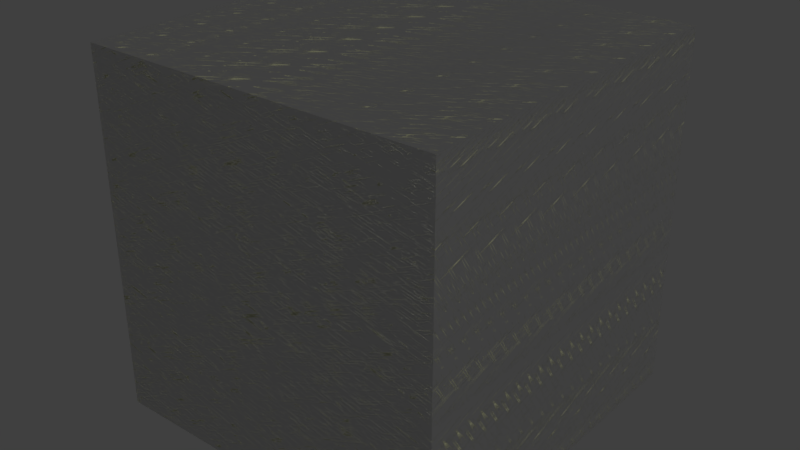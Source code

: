 # Source: untitled_1.blend  (saved by Blender 2.79.0; exported with 4.5.12 LTS)
import bpy
from mathutils import Matrix  # noqa: F401  (used for matrix-valued properties, if any)

bpy.ops.wm.read_factory_settings(use_empty=True)
scene = bpy.context.scene
scene.name = 'Scene'

# ---- collections
col_collection_1 = bpy.data.collections.new('Collection 1'); scene.collection.children.link(col_collection_1)

# ---- materials (node trees are filled in below, after node groups)
mat_material = bpy.data.materials.new('Material')
mat_material.alpha_threshold = 0.0
mat_material.roughness = 0.5

# ---- material node trees
mat_material.use_nodes = True; mat_material.node_tree.nodes.clear()
_N = mat_material.node_tree.nodes; _L = mat_material.node_tree.links
n0 = _N.new('ShaderNodeValToRGB'); n0.name = 'ColorRamp'; n0.location = (-886, 309)
while len(n0.color_ramp.elements) > 1: n0.color_ramp.elements.remove(n0.color_ramp.elements[-1])
n0.color_ramp.elements[0].position = 0.824; n0.color_ramp.elements[0].color = (0.0, 0.0, 0.0, 1.0)
_e = n0.color_ramp.elements.new(0.9128); _e.color = (1.0, 1.0, 1.0, 1.0)
n1 = _N.new('ShaderNodeTexNoise'); n1.name = 'Musgrave Texture'; n1.location = (-1165, 335)
n1.width = 150
n1.normalize = False
n1.inputs[2].default_value = 7.0
n1.inputs[3].default_value = 14.0
n1.inputs[4].default_value = 0.8452
n1.inputs[5].default_value = 1.4
n2 = _N.new('ShaderNodeValToRGB'); n2.name = 'ColorRamp.001'; n2.location = (-856, -96)
while len(n2.color_ramp.elements) > 1: n2.color_ramp.elements.remove(n2.color_ramp.elements[-1])
n2.color_ramp.elements[0].position = 0.824; n2.color_ramp.elements[0].color = (0.0, 0.0, 0.0, 1.0)
_e = n2.color_ramp.elements.new(0.9128); _e.color = (1.0, 1.0, 1.0, 1.0)
n3 = _N.new('ShaderNodeCombineXYZ'); n3.name = 'Combine XYZ'; n3.location = (-1425, 262)
n4 = _N.new('ShaderNodeTexWave'); n4.name = 'Wave Texture'; n4.location = (-1724, 415)
n4.bands_direction = 'DIAGONAL'
n4.rings_direction = 'SPHERICAL'
n4.inputs[3].default_value = 0.0
n4.inputs[6].default_value = 1.571
n5 = _N.new('ShaderNodeMapping'); n5.name = 'Mapping'; n5.location = (-2192, 433)
n5.inputs[2].default_value = (3.508, 0.5061, 0.0)
n6 = _N.new('ShaderNodeMapping'); n6.name = 'Mapping.001'; n6.location = (-2178, 130)
n7 = _N.new('ShaderNodeTexCoord'); n7.name = 'Texture Coordinate'; n7.location = (-2475, 238)
n8 = _N.new('ShaderNodeSeparateXYZ'); n8.name = 'Separate XYZ'; n8.location = (-1707, 75)
n9 = _N.new('ShaderNodeCombineXYZ'); n9.name = 'Combine XYZ.001'; n9.location = (-1413, -437)
n10 = _N.new('ShaderNodeTexWave'); n10.name = 'Wave Texture.001'; n10.location = (-1712, -284)
n10.bands_direction = 'DIAGONAL'
n10.rings_direction = 'SPHERICAL'
n10.inputs[3].default_value = 0.1
n10.inputs[6].default_value = 1.571
n11 = _N.new('ShaderNodeMapping'); n11.name = 'Mapping.002'; n11.location = (-2180, -267)
n11.inputs[2].default_value = (5.323, 0.5061, 0.0)
n12 = _N.new('ShaderNodeMapping'); n12.name = 'Mapping.003'; n12.location = (-2166, -570)
n13 = _N.new('ShaderNodeTexCoord'); n13.name = 'Texture Coordinate.001'; n13.location = (-2463, -461)
n14 = _N.new('ShaderNodeSeparateXYZ'); n14.name = 'Separate XYZ.001'; n14.location = (-1695, -624)
n15 = _N.new('ShaderNodeOutputMaterial'); n15.name = 'Material Output'; n15.location = (366, 87)
n16 = _N.new('ShaderNodeMixShader'); n16.name = 'Mix Shader'; n16.location = (126, 174)
n17 = _N.new('ShaderNodeRGB'); n17.name = 'RGB'; n17.location = (-427, 227)
n17.outputs[0].default_value = (0.493, 0.5, 0.3089, 1.0)
n18 = _N.new('ShaderNodeMath'); n18.name = 'Math'; n18.location = (-416, -102)
n19 = _N.new('ShaderNodeBsdfAnisotropic'); n19.name = 'Glossy BSDF'; n19.location = (-148, 84)
n19.distribution = 'GGX'
n19.inputs[1].default_value = 0.4472
n20 = _N.new('ShaderNodeBsdfDiffuse'); n20.name = 'Diffuse BSDF'; n20.location = (-149, 237)
n21 = _N.new('ShaderNodeLayerWeight'); n21.name = 'Layer Weight'; n21.location = (-148, 371)
n21.inputs[0].default_value = 0.1
n22 = _N.new('ShaderNodeTexNoise'); n22.name = 'Musgrave Texture.001'; n22.location = (-1145, -318)
n22.width = 150
n22.normalize = False
n22.inputs[2].default_value = 7.5
n22.inputs[3].default_value = 14.0
n22.inputs[4].default_value = 0.8452
n22.inputs[5].default_value = 1.4
n23 = _N.new('ShaderNodeDisplacement'); n23.name = 'Displacement'; n23.location = (0, 0)
n23.inputs[1].default_value = 0.0
n23.inputs[2].default_value = 0.1
_L.new(n16.outputs[0], n15.inputs[0])
_L.new(n19.outputs[0], n16.inputs[2])
_L.new(n20.outputs[0], n16.inputs[1])
_L.new(n21.outputs[1], n16.inputs[0])
_L.new(n17.outputs[0], n20.inputs[0])
_L.new(n18.outputs[0], n21.inputs[1])
_L.new(n0.outputs[0], n18.inputs[0])
_L.new(n1.outputs[0], n0.inputs[0])
_L.new(n3.outputs[0], n1.inputs[0])
_L.new(n4.outputs[1], n3.inputs[1])
_L.new(n5.outputs[0], n4.inputs[0])
_L.new(n7.outputs[3], n5.inputs[0])
_L.new(n7.outputs[3], n6.inputs[0])
_L.new(n6.outputs[0], n8.inputs[0])
_L.new(n8.outputs[0], n3.inputs[0])
_L.new(n8.outputs[2], n3.inputs[2])
_L.new(n22.outputs[0], n2.inputs[0])
_L.new(n2.outputs[0], n18.inputs[1])
_L.new(n10.outputs[1], n9.inputs[1])
_L.new(n11.outputs[0], n10.inputs[0])
_L.new(n13.outputs[3], n11.inputs[0])
_L.new(n13.outputs[3], n12.inputs[0])
_L.new(n12.outputs[0], n14.inputs[0])
_L.new(n14.outputs[0], n9.inputs[0])
_L.new(n14.outputs[2], n9.inputs[2])
_L.new(n9.outputs[0], n22.inputs[0])
_L.new(n18.outputs[0], n23.inputs[0])
_L.new(n23.outputs[0], n15.inputs[2])
n15.is_active_output = True

# ---- world
world_world = bpy.data.worlds.new('World'); scene.world = world_world
world_world.color = (0.05088, 0.05088, 0.05088)
world_world.use_sun_shadow = False
world_world.sun_shadow_jitter_overblur = 0.0
world_world.cycles.sampling_method = 'MANUAL'

# ---- lights
light_sun = bpy.data.lights.new('Sun', 'SUN')
light_sun.transmission_factor = 0.0
light_sun.angle = 0.1993
light_sun.energy = 1.0
light_sun.shadow_buffer_clip_start = 0.5
light_sun.shadow_soft_size = 0.1
light_sun.shadow_cascade_max_distance = 1000.0

# ---- meshes
me_cube = bpy.data.meshes.new('Cube')
me_cube.from_pydata([(-1.0, -1.0, -1.0), (-1.0, -1.0, 1.0), (-1.0, 1.0, -1.0), (-1.0, 1.0, 1.0), (1.0, -1.0, -1.0), (1.0, -1.0, 1.0), (1.0, 1.0, -1.0), (1.0, 1.0, 1.0)], [], [(0, 1, 3, 2), (2, 3, 7, 6), (6, 7, 5, 4), (4, 5, 1, 0), (2, 6, 4, 0), (7, 3, 1, 5)])
me_cube.materials.append(None)
me_cube.use_remesh_preserve_volume = False
me_cube.use_remesh_preserve_attributes = False
me_cube.use_mirror_vertex_groups = False
me_cube.update()

# ---- objects
ob_sun = bpy.data.objects.new('Sun', light_sun)
ob_cube = bpy.data.objects.new('Cube', me_cube)

# ---- transforms, parenting, visibility, modifiers, constraints
ob_sun.location = (8.0, 0.0, 8.0)
ob_sun.rotation_euler = (0.0, -0.7854, 3.142)
ob_sun.lineart.crease_threshold = 0.0
ob_cube.location = (0.0, 0.0, 0.0)
ob_cube.lineart.crease_threshold = 0.0
ob_cube.material_slots[0].link = 'OBJECT'; ob_cube.material_slots[0].material = mat_material

# ---- collection membership
col_collection_1.objects.link(ob_sun)
col_collection_1.objects.link(ob_cube)

# ---- scene / render settings (as saved in the file)
scene.frame_start = 1; scene.frame_end = 250; scene.frame_set(1)
scene.render.engine = 'CYCLES'
scene.render.resolution_percentage = 50
scene.render.dither_intensity = 0.0
scene.cycles.use_denoising = False
scene.cycles.samples = 128
scene.cycles.sampling_pattern = 'TABULATED_SOBOL'
scene.cycles.use_adaptive_sampling = False
scene.cycles.use_light_tree = False
scene.cycles.blur_glossy = 0.0
scene.cycles.sample_clamp_indirect = 0.0
scene.view_settings.view_transform = 'Standard'
bpy.context.view_layer.update()

# ---- added for rendering (the .blend has no active camera): camera
cam_auto = bpy.data.cameras.new('AutoCamera')
cam_auto.lens = 50.0
cam_auto.sensor_width = 36.0
cam_auto.clip_end = 1000.0
ob_auto_camera = bpy.data.objects.new('AutoCamera', cam_auto)
scene.collection.objects.link(ob_auto_camera)
ob_auto_camera.location = (3.20507, -3.84609, 2.56406)
ob_auto_camera.rotation_euler = (1.09748, -7.21219e-08, 0.694738)
scene.camera = ob_auto_camera
bpy.context.view_layer.update()
